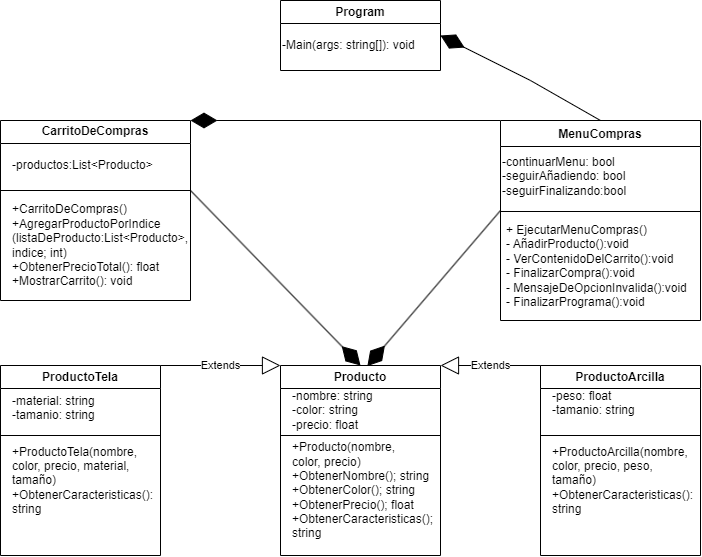

The diagram above was exported from draw.io. Its source (the exported page's mxGraphModel, read from the mxfile embedded in the PNG):
<mxGraphModel dx="1467" dy="767" grid="1" gridSize="10" guides="1" tooltips="1" connect="1" arrows="1" fold="1" page="1" pageScale="1" pageWidth="827" pageHeight="1169" math="0" shadow="0">
  <root>
    <mxCell id="0" />
    <mxCell id="1" parent="0" />
    <mxCell id="gqfzuvbHmPuh6NQ6IIAv-2" value="Producto" style="swimlane;whiteSpace=wrap;html=1;" parent="1" vertex="1">
      <mxGeometry x="380" y="395" width="160" height="190" as="geometry">
        <mxRectangle x="170" y="110" width="90" height="30" as="alternateBounds" />
      </mxGeometry>
    </mxCell>
    <mxCell id="gqfzuvbHmPuh6NQ6IIAv-6" value="-nombre: string&lt;div&gt;-color: string&lt;/div&gt;&lt;div&gt;-precio: float&lt;/div&gt;" style="text;html=1;align=left;verticalAlign=middle;whiteSpace=wrap;rounded=0;" parent="gqfzuvbHmPuh6NQ6IIAv-2" vertex="1">
      <mxGeometry x="10" y="30" width="100" height="30" as="geometry" />
    </mxCell>
    <mxCell id="gqfzuvbHmPuh6NQ6IIAv-5" value="" style="endArrow=none;html=1;rounded=0;" parent="gqfzuvbHmPuh6NQ6IIAv-2" edge="1">
      <mxGeometry width="50" height="50" relative="1" as="geometry">
        <mxPoint y="70" as="sourcePoint" />
        <mxPoint x="160" y="70" as="targetPoint" />
      </mxGeometry>
    </mxCell>
    <mxCell id="gqfzuvbHmPuh6NQ6IIAv-8" value="+Producto(nombre,&lt;div&gt;color, precio)&lt;/div&gt;&lt;div&gt;+ObtenerNombre(); string&lt;/div&gt;&lt;div&gt;+ObtenerColor(); string&lt;/div&gt;&lt;div&gt;+ObtenerPrecio(); float&lt;/div&gt;&lt;div&gt;+ObtenerCaracteristicas();&lt;/div&gt;&lt;div&gt;string&lt;/div&gt;" style="text;html=1;align=left;verticalAlign=middle;whiteSpace=wrap;rounded=0;" parent="gqfzuvbHmPuh6NQ6IIAv-2" vertex="1">
      <mxGeometry x="10" y="110" width="140" height="30" as="geometry" />
    </mxCell>
    <mxCell id="gqfzuvbHmPuh6NQ6IIAv-9" value="ProductoTela" style="swimlane;whiteSpace=wrap;html=1;" parent="1" vertex="1">
      <mxGeometry x="100" y="395" width="160" height="190" as="geometry">
        <mxRectangle x="170" y="110" width="90" height="30" as="alternateBounds" />
      </mxGeometry>
    </mxCell>
    <mxCell id="gqfzuvbHmPuh6NQ6IIAv-10" value="-material: string&lt;div&gt;-tamanio: string&lt;/div&gt;&lt;div&gt;&lt;br&gt;&lt;/div&gt;" style="text;html=1;align=left;verticalAlign=middle;whiteSpace=wrap;rounded=0;" parent="gqfzuvbHmPuh6NQ6IIAv-9" vertex="1">
      <mxGeometry x="10" y="35" width="100" height="30" as="geometry" />
    </mxCell>
    <mxCell id="gqfzuvbHmPuh6NQ6IIAv-11" value="" style="endArrow=none;html=1;rounded=0;" parent="gqfzuvbHmPuh6NQ6IIAv-9" edge="1">
      <mxGeometry width="50" height="50" relative="1" as="geometry">
        <mxPoint y="70" as="sourcePoint" />
        <mxPoint x="160" y="70" as="targetPoint" />
      </mxGeometry>
    </mxCell>
    <mxCell id="gqfzuvbHmPuh6NQ6IIAv-12" value="+ProductoTela(nombre, color, precio, material, tamaño)&lt;div&gt;+ObtenerCaracteristicas():&lt;/div&gt;&lt;div&gt;string&lt;/div&gt;" style="text;html=1;align=left;verticalAlign=middle;whiteSpace=wrap;rounded=0;" parent="gqfzuvbHmPuh6NQ6IIAv-9" vertex="1">
      <mxGeometry x="10" y="100" width="140" height="30" as="geometry" />
    </mxCell>
    <mxCell id="gqfzuvbHmPuh6NQ6IIAv-15" value="ProductoArcilla" style="swimlane;whiteSpace=wrap;html=1;" parent="1" vertex="1">
      <mxGeometry x="640" y="395" width="160" height="190" as="geometry">
        <mxRectangle x="170" y="110" width="90" height="30" as="alternateBounds" />
      </mxGeometry>
    </mxCell>
    <mxCell id="gqfzuvbHmPuh6NQ6IIAv-16" value="-peso: float&lt;div&gt;&lt;span style=&quot;background-color: initial;&quot;&gt;-tamanio: string&lt;/span&gt;&lt;div&gt;&lt;br&gt;&lt;/div&gt;&lt;/div&gt;" style="text;html=1;align=left;verticalAlign=middle;whiteSpace=wrap;rounded=0;" parent="gqfzuvbHmPuh6NQ6IIAv-15" vertex="1">
      <mxGeometry x="10" y="30" width="100" height="30" as="geometry" />
    </mxCell>
    <mxCell id="gqfzuvbHmPuh6NQ6IIAv-17" value="" style="endArrow=none;html=1;rounded=0;" parent="gqfzuvbHmPuh6NQ6IIAv-15" edge="1">
      <mxGeometry width="50" height="50" relative="1" as="geometry">
        <mxPoint y="70" as="sourcePoint" />
        <mxPoint x="160" y="70" as="targetPoint" />
      </mxGeometry>
    </mxCell>
    <mxCell id="gqfzuvbHmPuh6NQ6IIAv-18" value="+ProductoArcilla(nombre, color, precio, peso, tamaño)&lt;div&gt;+ObtenerCaracteristicas():&lt;/div&gt;&lt;div&gt;string&lt;/div&gt;" style="text;html=1;align=left;verticalAlign=middle;whiteSpace=wrap;rounded=0;" parent="gqfzuvbHmPuh6NQ6IIAv-15" vertex="1">
      <mxGeometry x="10" y="100" width="140" height="30" as="geometry" />
    </mxCell>
    <mxCell id="gqfzuvbHmPuh6NQ6IIAv-20" value="CarritoDeCompras" style="swimlane;whiteSpace=wrap;html=1;" parent="1" vertex="1">
      <mxGeometry x="100" y="150" width="190" height="180" as="geometry">
        <mxRectangle x="170" y="110" width="90" height="30" as="alternateBounds" />
      </mxGeometry>
    </mxCell>
    <mxCell id="gqfzuvbHmPuh6NQ6IIAv-21" value="&lt;div&gt;&lt;div&gt;-productos:List&amp;lt;Producto&amp;gt;&lt;/div&gt;&lt;/div&gt;" style="text;html=1;align=left;verticalAlign=middle;whiteSpace=wrap;rounded=0;" parent="gqfzuvbHmPuh6NQ6IIAv-20" vertex="1">
      <mxGeometry x="10" y="30" width="160" height="30" as="geometry" />
    </mxCell>
    <mxCell id="gqfzuvbHmPuh6NQ6IIAv-22" value="" style="endArrow=none;html=1;rounded=0;" parent="gqfzuvbHmPuh6NQ6IIAv-20" edge="1">
      <mxGeometry width="50" height="50" relative="1" as="geometry">
        <mxPoint y="70" as="sourcePoint" />
        <mxPoint x="190" y="70" as="targetPoint" />
      </mxGeometry>
    </mxCell>
    <mxCell id="gqfzuvbHmPuh6NQ6IIAv-23" value="+CarritoDeCompras()&lt;div&gt;+AgregarProductoPorIndice&lt;/div&gt;&lt;div&gt;(listaDeProducto:List&amp;lt;Producto&amp;gt;, indice; int)&lt;/div&gt;&lt;div&gt;+ObtenerPrecioTotal(): float&lt;/div&gt;&lt;div&gt;+MostrarCarrito(): void&lt;/div&gt;" style="text;html=1;align=left;verticalAlign=middle;whiteSpace=wrap;rounded=0;" parent="gqfzuvbHmPuh6NQ6IIAv-20" vertex="1">
      <mxGeometry x="10" y="90" width="200" height="70" as="geometry" />
    </mxCell>
    <mxCell id="gqfzuvbHmPuh6NQ6IIAv-30" value="Program" style="swimlane;whiteSpace=wrap;html=1;" parent="1" vertex="1">
      <mxGeometry x="380" y="30" width="160" height="70" as="geometry">
        <mxRectangle x="170" y="110" width="90" height="30" as="alternateBounds" />
      </mxGeometry>
    </mxCell>
    <mxCell id="gqfzuvbHmPuh6NQ6IIAv-31" value="-Main(args: string[]): void" style="text;html=1;align=left;verticalAlign=middle;whiteSpace=wrap;rounded=0;" parent="gqfzuvbHmPuh6NQ6IIAv-30" vertex="1">
      <mxGeometry y="30" width="150" height="30" as="geometry" />
    </mxCell>
    <mxCell id="gqfzuvbHmPuh6NQ6IIAv-34" value="Extends" style="endArrow=block;endSize=16;endFill=0;html=1;rounded=0;exitX=1;exitY=0;exitDx=0;exitDy=0;entryX=0;entryY=0;entryDx=0;entryDy=0;" parent="1" source="gqfzuvbHmPuh6NQ6IIAv-9" target="gqfzuvbHmPuh6NQ6IIAv-2" edge="1">
      <mxGeometry width="160" relative="1" as="geometry">
        <mxPoint x="490" y="365" as="sourcePoint" />
        <mxPoint x="650" y="365" as="targetPoint" />
      </mxGeometry>
    </mxCell>
    <mxCell id="gqfzuvbHmPuh6NQ6IIAv-35" value="Extends" style="endArrow=block;endSize=16;endFill=0;html=1;rounded=0;exitX=0;exitY=0;exitDx=0;exitDy=0;entryX=1;entryY=0;entryDx=0;entryDy=0;" parent="1" source="gqfzuvbHmPuh6NQ6IIAv-15" target="gqfzuvbHmPuh6NQ6IIAv-2" edge="1">
      <mxGeometry width="160" relative="1" as="geometry">
        <mxPoint x="270" y="405" as="sourcePoint" />
        <mxPoint x="390" y="405" as="targetPoint" />
      </mxGeometry>
    </mxCell>
    <mxCell id="gqfzuvbHmPuh6NQ6IIAv-36" value="" style="endArrow=diamondThin;endFill=1;endSize=24;html=1;rounded=0;exitX=0;exitY=0;exitDx=0;exitDy=0;entryX=1;entryY=0;entryDx=0;entryDy=0;" parent="1" source="-QAKFSzEukVHLoF22HZJ-1" target="gqfzuvbHmPuh6NQ6IIAv-20" edge="1">
      <mxGeometry width="160" relative="1" as="geometry">
        <mxPoint x="490" y="365" as="sourcePoint" />
        <mxPoint x="290" y="200" as="targetPoint" />
      </mxGeometry>
    </mxCell>
    <mxCell id="gqfzuvbHmPuh6NQ6IIAv-45" value="" style="endArrow=diamondThin;endFill=1;endSize=24;html=1;rounded=0;entryX=0.543;entryY=0.003;entryDx=0;entryDy=0;entryPerimeter=0;" parent="1" edge="1" target="gqfzuvbHmPuh6NQ6IIAv-2">
      <mxGeometry width="160" relative="1" as="geometry">
        <mxPoint x="600" y="240" as="sourcePoint" />
        <mxPoint x="470" y="390" as="targetPoint" />
      </mxGeometry>
    </mxCell>
    <mxCell id="gqfzuvbHmPuh6NQ6IIAv-46" value="" style="endArrow=diamondThin;endFill=1;endSize=24;html=1;rounded=0;strokeColor=default;entryX=0.5;entryY=0;entryDx=0;entryDy=0;" parent="1" edge="1" target="gqfzuvbHmPuh6NQ6IIAv-2">
      <mxGeometry width="160" relative="1" as="geometry">
        <mxPoint x="290" y="220" as="sourcePoint" />
        <mxPoint x="460" y="390" as="targetPoint" />
      </mxGeometry>
    </mxCell>
    <mxCell id="-QAKFSzEukVHLoF22HZJ-1" value="&lt;div&gt;MenuCompras&lt;/div&gt;" style="swimlane;fontStyle=1;align=center;verticalAlign=top;childLayout=stackLayout;horizontal=1;startSize=26;horizontalStack=0;resizeParent=1;resizeParentMax=0;resizeLast=0;collapsible=1;marginBottom=0;whiteSpace=wrap;html=1;" vertex="1" parent="1">
      <mxGeometry x="600" y="150" width="200" height="200" as="geometry" />
    </mxCell>
    <mxCell id="-QAKFSzEukVHLoF22HZJ-2" value="-continuarMenu: bool&lt;div&gt;-seguirAñadiendo: bool&lt;/div&gt;&lt;div&gt;-seguirFinalizando:bool&lt;/div&gt;" style="text;html=1;align=left;verticalAlign=middle;resizable=0;points=[];autosize=1;strokeColor=none;fillColor=none;" vertex="1" parent="-QAKFSzEukVHLoF22HZJ-1">
      <mxGeometry y="26" width="200" height="60" as="geometry" />
    </mxCell>
    <mxCell id="-QAKFSzEukVHLoF22HZJ-3" value="" style="line;strokeWidth=1;fillColor=none;align=left;verticalAlign=middle;spacingTop=-1;spacingLeft=3;spacingRight=3;rotatable=0;labelPosition=right;points=[];portConstraint=eastwest;strokeColor=inherit;" vertex="1" parent="-QAKFSzEukVHLoF22HZJ-1">
      <mxGeometry y="86" width="200" height="10" as="geometry" />
    </mxCell>
    <mxCell id="-QAKFSzEukVHLoF22HZJ-4" value="+ EjecutarMenuCompras()&lt;div&gt;- AñadirProducto():void&lt;/div&gt;&lt;div&gt;- VerContenidoDelCarrito():void&lt;/div&gt;&lt;div&gt;- FinalizarCompra():void&lt;/div&gt;&lt;div&gt;- MensajeDeOpcionInvalida():void&lt;/div&gt;&lt;div&gt;- FinalizarPrograma():void&lt;/div&gt;&lt;div&gt;&lt;br&gt;&lt;/div&gt;&lt;div&gt;&lt;br&gt;&lt;div&gt;&lt;br&gt;&lt;div&gt;&lt;br&gt;&lt;div&gt;&lt;br&gt;&lt;/div&gt;&lt;div&gt;&lt;br&gt;&lt;/div&gt;&lt;/div&gt;&lt;/div&gt;&lt;/div&gt;" style="text;strokeColor=none;fillColor=none;align=left;verticalAlign=top;spacingLeft=4;spacingRight=4;overflow=hidden;rotatable=0;points=[[0,0.5],[1,0.5]];portConstraint=eastwest;whiteSpace=wrap;html=1;" vertex="1" parent="-QAKFSzEukVHLoF22HZJ-1">
      <mxGeometry y="96" width="200" height="104" as="geometry" />
    </mxCell>
    <mxCell id="-QAKFSzEukVHLoF22HZJ-13" value="" style="endArrow=diamondThin;endFill=1;endSize=24;html=1;rounded=0;exitX=0.5;exitY=0;exitDx=0;exitDy=0;entryX=1;entryY=0.5;entryDx=0;entryDy=0;" edge="1" parent="1" source="-QAKFSzEukVHLoF22HZJ-1" target="gqfzuvbHmPuh6NQ6IIAv-30">
      <mxGeometry width="160" relative="1" as="geometry">
        <mxPoint x="610" y="160" as="sourcePoint" />
        <mxPoint x="300" y="160" as="targetPoint" />
        <Array as="points">
          <mxPoint x="630" y="110" />
        </Array>
      </mxGeometry>
    </mxCell>
  </root>
</mxGraphModel>